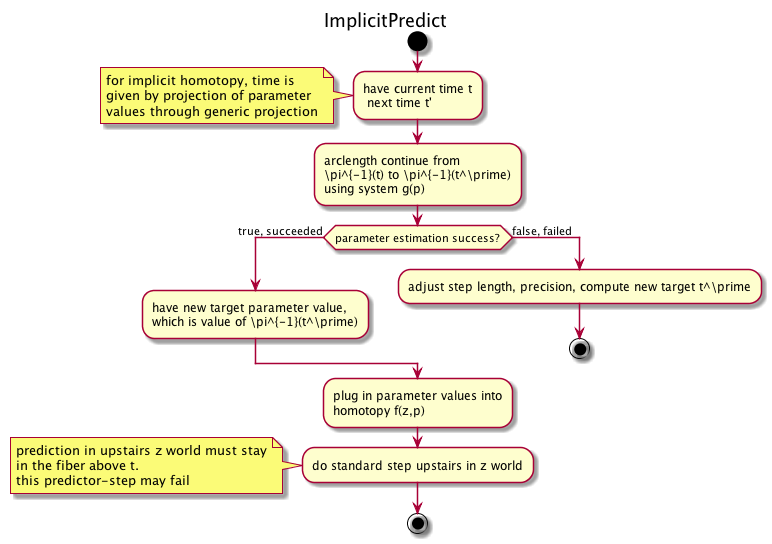

The diagram above was rendered by PlantUML. Its source (embedded in the PNG):
@startuml
title ImplicitPredict
start
:have current time t
 next time t';
 note
     for implicit homotopy, time is
     given by projection of parameter
     values through generic projection
 end note
 :arclength continue from
 \pi^{-1}(t) to \pi^{-1}(t^\prime)
 using system g(p);
 if (parameter estimation success?) then (true, succeeded)
 	:have new target parameter value,
	which is value of \pi^{-1}(t^\prime);
else (false, failed)
	:adjust step length, precision, compute new target t^\prime;
	stop
endif
:plug in parameter values into 
homotopy f(z,p);
:do standard step upstairs in z world;
note
prediction in upstairs z world must stay
in the fiber above t.
this predictor-step may fail
end note 
stop



@enduml